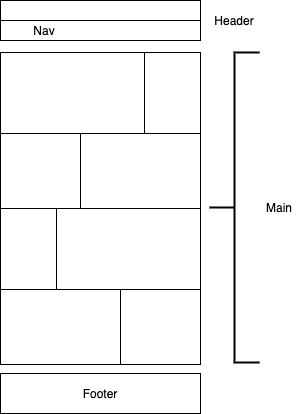

The diagram above was exported from draw.io. Its source (the exported page's mxGraphModel, read from the mxfile embedded in the PNG):
<mxGraphModel dx="946" dy="646" grid="1" gridSize="10" guides="1" tooltips="1" connect="1" arrows="1" fold="1" page="1" pageScale="1" pageWidth="827" pageHeight="1169" math="0" shadow="0">
  <root>
    <mxCell id="0" />
    <mxCell id="1" parent="0" />
    <mxCell id="orZle8FoczjdTkplTGRk-10" value="" style="whiteSpace=wrap;html=1;" vertex="1" parent="1">
      <mxGeometry x="400" y="548" width="200" height="40" as="geometry" />
    </mxCell>
    <mxCell id="orZle8FoczjdTkplTGRk-11" value="Nav" style="text;html=1;strokeColor=none;fillColor=none;align=center;verticalAlign=middle;whiteSpace=wrap;rounded=0;" vertex="1" parent="1">
      <mxGeometry x="424" y="568" width="40" height="20" as="geometry" />
    </mxCell>
    <mxCell id="orZle8FoczjdTkplTGRk-12" value="Header" style="text;html=1;strokeColor=none;fillColor=none;align=center;verticalAlign=middle;whiteSpace=wrap;rounded=0;" vertex="1" parent="1">
      <mxGeometry x="614" y="558" width="40" height="20" as="geometry" />
    </mxCell>
    <mxCell id="orZle8FoczjdTkplTGRk-13" value="" style="endArrow=none;html=1;entryX=1;entryY=0.5;entryDx=0;entryDy=0;exitX=0;exitY=0.5;exitDx=0;exitDy=0;" edge="1" parent="1" source="orZle8FoczjdTkplTGRk-10" target="orZle8FoczjdTkplTGRk-10">
      <mxGeometry width="50" height="50" relative="1" as="geometry">
        <mxPoint x="414" y="568" as="sourcePoint" />
        <mxPoint x="464" y="518" as="targetPoint" />
      </mxGeometry>
    </mxCell>
    <mxCell id="orZle8FoczjdTkplTGRk-14" value="" style="whiteSpace=wrap;html=1;" vertex="1" parent="1">
      <mxGeometry x="400" y="600" width="150" height="81" as="geometry" />
    </mxCell>
    <mxCell id="orZle8FoczjdTkplTGRk-15" value="" style="whiteSpace=wrap;html=1;" vertex="1" parent="1">
      <mxGeometry x="544" y="600" width="56" height="81" as="geometry" />
    </mxCell>
    <mxCell id="orZle8FoczjdTkplTGRk-16" value="" style="whiteSpace=wrap;html=1;" vertex="1" parent="1">
      <mxGeometry x="480" y="681" width="120" height="75" as="geometry" />
    </mxCell>
    <mxCell id="orZle8FoczjdTkplTGRk-17" value="" style="whiteSpace=wrap;html=1;" vertex="1" parent="1">
      <mxGeometry x="400" y="681" width="80" height="75" as="geometry" />
    </mxCell>
    <mxCell id="orZle8FoczjdTkplTGRk-18" value="" style="whiteSpace=wrap;html=1;" vertex="1" parent="1">
      <mxGeometry x="450" y="756" width="150" height="81" as="geometry" />
    </mxCell>
    <mxCell id="orZle8FoczjdTkplTGRk-19" value="" style="whiteSpace=wrap;html=1;" vertex="1" parent="1">
      <mxGeometry x="400" y="756" width="56" height="81" as="geometry" />
    </mxCell>
    <mxCell id="orZle8FoczjdTkplTGRk-20" value="" style="whiteSpace=wrap;html=1;" vertex="1" parent="1">
      <mxGeometry x="400" y="837" width="120" height="75" as="geometry" />
    </mxCell>
    <mxCell id="orZle8FoczjdTkplTGRk-21" value="" style="whiteSpace=wrap;html=1;" vertex="1" parent="1">
      <mxGeometry x="520" y="837" width="80" height="75" as="geometry" />
    </mxCell>
    <mxCell id="orZle8FoczjdTkplTGRk-22" value="" style="whiteSpace=wrap;html=1;" vertex="1" parent="1">
      <mxGeometry x="400" y="921" width="200" height="40" as="geometry" />
    </mxCell>
    <mxCell id="orZle8FoczjdTkplTGRk-23" value="Footer" style="text;html=1;strokeColor=none;fillColor=none;align=center;verticalAlign=middle;whiteSpace=wrap;rounded=0;" vertex="1" parent="1">
      <mxGeometry x="480" y="931" width="40" height="20" as="geometry" />
    </mxCell>
    <mxCell id="orZle8FoczjdTkplTGRk-24" value="" style="strokeWidth=2;html=1;shape=mxgraph.flowchart.annotation_2;align=left;labelPosition=right;pointerEvents=1;" vertex="1" parent="1">
      <mxGeometry x="609" y="600" width="50" height="310" as="geometry" />
    </mxCell>
    <mxCell id="orZle8FoczjdTkplTGRk-25" value="Main" style="text;html=1;strokeColor=none;fillColor=none;align=center;verticalAlign=middle;whiteSpace=wrap;rounded=0;" vertex="1" parent="1">
      <mxGeometry x="659" y="745" width="40" height="20" as="geometry" />
    </mxCell>
  </root>
</mxGraphModel>